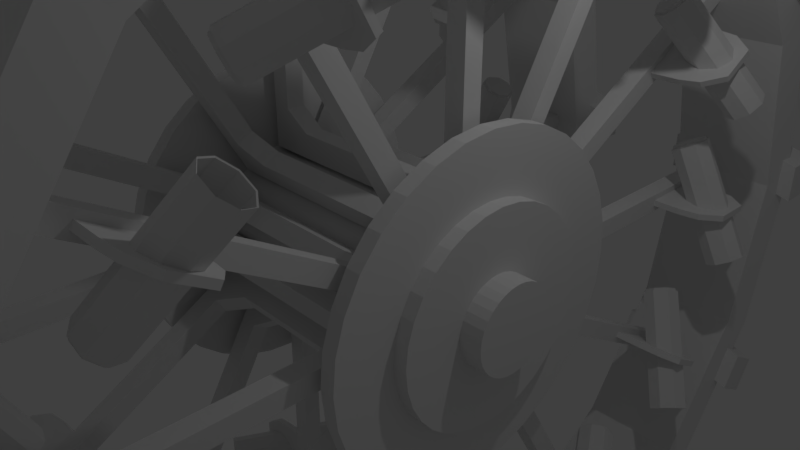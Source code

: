 # Source: 5.0.blend  (saved by Blender 2.79.0; exported with 4.5.12 LTS)
import bpy
from mathutils import Matrix  # noqa: F401  (used for matrix-valued properties, if any)

bpy.ops.wm.read_factory_settings(use_empty=True)
scene = bpy.context.scene
scene.name = 'Scene'

# ---- collections
col_collection_1 = bpy.data.collections.new('Collection 1'); scene.collection.children.link(col_collection_1)

# ---- materials (node trees are filled in below, after node groups)
mat_material_001 = bpy.data.materials.new('Material.001')
mat_material_001.alpha_threshold = 0.0
mat_material_001.use_transparent_shadow = False
mat_material_001.diffuse_color = (0.8163, 0.8163, 0.8163, 1.0)
mat_material_001.roughness = 0.5
mat_material_001.specular_intensity = 1.0

# ---- material node trees

# ---- world
world_world = bpy.data.worlds.new('World'); scene.world = world_world
world_world.color = (0.05088, 0.05088, 0.05088)
world_world.use_sun_shadow = False
world_world.sun_shadow_jitter_overblur = 0.0
world_world.cycles.sampling_method = 'MANUAL'

# ---- cameras
cam_camera = bpy.data.cameras.new('Camera')
cam_camera.clip_end = 100.0
cam_camera.lens = 35.0
cam_camera.sensor_width = 32.0
cam_camera.sensor_height = 18.0
cam_camera.ortho_scale = 7.314
cam_camera.dof.focus_distance = 0.0
cam_camera.dof.aperture_fstop = 128.0

# ---- lights
light_lamp = bpy.data.lights.new('Lamp', 'POINT')
light_lamp.transmission_factor = 0.0
light_lamp.cutoff_distance = 30.0
light_lamp.energy = 100.0
light_lamp.shadow_buffer_clip_start = 1.001
light_lamp.shadow_soft_size = 0.1
light_lamp.shadow_maximum_resolution = 0.006
light_lamp.use_absolute_resolution = True

# ---- meshes
me_cylinder = bpy.data.meshes.new('Cylinder')
me_cylinder.from_pydata([(1.785, 1.0, 0.0), (1.785, 0.9808, -0.1951), (1.785, 0.9239, -0.3827), (1.785, 0.8315, -0.5556), (1.785, 0.7071, -0.7071), (1.785, 0.5556, -0.8315), (1.785, 0.3827, -0.9239), (1.785, 0.1951, -0.9808), (1.785, 7.55e-08, -1.0), (1.785, -0.1951, -0.9808), (1.785, -0.3827, -0.9239), (1.785, -0.5556, -0.8315), (1.785, -0.7071, -0.7071), (1.785, -0.8315, -0.5556), (1.785, -0.9239, -0.3827), (1.785, -0.9808, -0.1951), (1.785, -1.0, 3.576e-07), (1.785, -0.9808, 0.1951), (1.785, -0.9239, 0.3827), (1.785, -0.8315, 0.5556), (1.785, -0.7071, 0.7071), (1.785, -0.5556, 0.8315), (1.785, -0.3827, 0.9239), (1.785, -0.1951, 0.9808), (1.785, 9.656e-07, 1.0), (1.785, 0.1951, 0.9808), (1.785, 0.3827, 0.9239), (1.785, 0.5556, 0.8315), (1.785, 0.7071, 0.7071), (1.785, 0.8315, 0.5556), (1.785, 0.9239, 0.3827), (1.785, 0.9808, 0.1951), (1.798, 2.194, -0.4363), (1.798, 2.237, 1.566e-07), (1.798, 2.066, -0.8559), (1.798, 1.86, -1.243), (1.798, 1.582, -1.582), (1.798, 1.243, -1.86), (1.798, 0.8559, -2.066), (1.798, 0.4363, -2.194), (1.798, -1.934e-07, -2.237), (1.798, -0.4363, -2.194), (1.798, -0.8559, -2.066), (1.798, -1.243, -1.86), (1.798, -1.582, -1.582), (1.798, -1.86, -1.243), (1.798, -2.066, -0.8559), (1.798, -2.194, -0.4363), (1.798, -2.237, 9.565e-07), (1.798, -2.194, 0.4363), (1.798, -2.066, 0.8559), (1.798, -1.86, 1.243), (1.798, -1.582, 1.582), (1.798, -1.243, 1.86), (1.798, -0.8559, 2.066), (1.798, -0.4363, 2.194), (1.798, 1.797e-06, 2.237), (1.798, 0.4363, 2.194), (1.798, 0.8559, 2.066), (1.798, 1.243, 1.86), (1.798, 1.582, 1.582), (1.798, 1.86, 1.243), (1.798, 2.066, 0.8559), (1.798, 2.194, 0.4363), (1.998, 2.194, -0.4363), (1.998, 2.237, 1.566e-07), (1.998, 2.066, -0.8559), (1.998, 1.86, -1.243), (1.998, 1.582, -1.582), (1.998, 1.243, -1.86), (1.998, 0.8559, -2.066), (1.998, 0.4363, -2.194), (1.998, -1.934e-07, -2.237), (1.998, -0.4363, -2.194), (1.998, -0.8559, -2.066), (1.998, -1.243, -1.86), (1.998, -1.582, -1.582), (1.998, -1.86, -1.243), (1.998, -2.066, -0.8559), (1.998, -2.194, -0.4363), (1.998, -2.237, 9.565e-07), (1.998, -2.194, 0.4363), (1.998, -2.066, 0.8559), (1.998, -1.86, 1.243), (1.998, -1.582, 1.582), (1.998, -1.243, 1.86), (1.998, -0.8559, 2.066), (1.998, -0.4363, 2.194), (1.998, 1.797e-06, 2.237), (1.998, 0.4363, 2.194), (1.998, 0.8559, 2.066), (1.998, 1.243, 1.86), (1.998, 1.582, 1.582), (1.998, 1.86, 1.243), (1.998, 2.066, 0.8559), (1.998, 2.194, 0.4363), (1.951, 0.5709, -0.1136), (1.951, 0.5821, -1.035e-07), (1.951, 0.5378, -0.2227), (1.951, 0.484, -0.3234), (1.951, 0.4116, -0.4116), (1.951, 0.3234, -0.484), (1.951, 0.2227, -0.5378), (1.951, 0.1136, -0.5709), (1.951, 1.605e-07, -0.5821), (1.951, -0.1136, -0.5709), (1.951, -0.2227, -0.5378), (1.951, -0.3234, -0.484), (1.951, -0.4116, -0.4116), (1.951, -0.484, -0.3234), (1.951, -0.5378, -0.2227), (1.951, -0.5709, -0.1136), (1.951, -0.5821, 1.047e-07), (1.951, -0.5709, 0.1136), (1.951, -0.5378, 0.2227), (1.951, -0.484, 0.3234), (1.951, -0.4116, 0.4116), (1.951, -0.3234, 0.484), (1.951, -0.2227, 0.5378), (1.951, -0.1136, 0.5709), (1.951, 6.786e-07, 0.5821), (1.951, 0.1136, 0.5709), (1.951, 0.2227, 0.5378), (1.951, 0.3234, 0.484), (1.951, 0.4116, 0.4116), (1.951, 0.484, 0.3234), (1.951, 0.5378, 0.2227), (1.951, 0.5709, 0.1136), (2.445, 0.5709, -0.1136), (2.445, 0.5821, -1.035e-07), (2.445, 0.5378, -0.2227), (2.445, 0.484, -0.3234), (2.445, 0.4116, -0.4116), (2.445, 0.3234, -0.484), (2.445, 0.2227, -0.5378), (2.445, 0.1136, -0.5709), (2.445, 1.605e-07, -0.5821), (2.445, -0.1136, -0.5709), (2.445, -0.2227, -0.5378), (2.445, -0.3234, -0.484), (2.445, -0.4116, -0.4116), (2.445, -0.484, -0.3234), (2.445, -0.5378, -0.2227), (2.445, -0.5709, -0.1136), (2.445, -0.5821, 1.047e-07), (2.445, -0.5709, 0.1136), (2.445, -0.5378, 0.2227), (2.445, -0.484, 0.3234), (2.445, -0.4116, 0.4116), (2.445, -0.3234, 0.484), (2.445, -0.2227, 0.5378), (2.445, -0.1136, 0.5709), (2.445, 6.786e-07, 0.5821), (2.445, 0.1136, 0.5709), (2.445, 0.2227, 0.5378), (2.445, 0.3234, 0.484), (2.445, 0.4116, 0.4116), (2.445, 0.484, 0.3234), (2.445, 0.5378, 0.2227), (2.445, 0.5709, 0.1136), (0.0, 1.0, 5.96e-08), (0.0, 0.9808, -0.1951), (0.0, 0.9239, -0.3827), (0.0, 0.8315, -0.5556), (0.0, 0.7071, -0.7071), (0.0, 0.5556, -0.8315), (0.0, 0.3827, -0.9239), (0.0, 0.1951, -0.9808), (0.0, 7.55e-08, -1.0), (0.0, -0.1951, -0.9808), (0.0, -0.3827, -0.9239), (0.0, -0.5556, -0.8315), (0.0, -0.7071, -0.7071), (0.0, -0.8315, -0.5556), (0.0, -0.9239, -0.3827), (0.0, -0.9808, -0.1951), (0.0, -1.0, 4.172e-07), (0.0, -0.9808, 0.1951), (0.0, -0.9239, 0.3827), (0.0, -0.8315, 0.5556), (0.0, -0.7071, 0.7071), (0.0, -0.5556, 0.8315), (0.0, -0.3827, 0.9239), (0.0, -0.1951, 0.9808), (0.0, 9.656e-07, 1.0), (0.0, 0.1951, 0.9808), (0.0, 0.3827, 0.9239), (0.0, 0.5556, 0.8315), (0.0, 0.7071, 0.7071), (0.0, 0.8315, 0.5556), (0.0, 0.9239, 0.3827), (0.0, 0.9808, 0.1951), (1.975, 0.9966, -0.9966), (1.975, 0.783, -1.172), (1.975, 1.382, 0.2749), (1.975, 1.409, 2.654e-08), (1.975, -1.302, 0.5393), (1.975, -1.172, 0.783), (1.975, 0.5393, -1.302), (1.975, -0.9966, 0.9966), (1.975, 0.2749, -1.382), (1.975, -0.783, 1.172), (1.975, -1.64e-08, -1.409), (1.975, -0.5393, 1.302), (1.975, -0.2749, -1.382), (1.975, -0.2749, 1.382), (1.975, -0.5393, -1.302), (1.975, 1.238e-06, 1.409), (1.975, -0.783, -1.172), (1.975, 0.275, 1.382), (1.975, -0.9966, -0.9966), (1.975, 0.5393, 1.302), (1.975, -1.172, -0.783), (1.975, 0.783, 1.172), (1.975, -1.302, -0.5393), (1.975, 1.382, -0.2749), (1.975, 0.9966, 0.9966), (1.975, -1.382, -0.2749), (1.975, 1.302, -0.5393), (1.975, 1.172, 0.783), (1.975, -1.409, 5.306e-07), (1.975, 1.172, -0.783), (1.975, 1.302, 0.5393), (1.975, -1.382, 0.275), (2.14, 0.5709, -0.1136), (2.14, 0.5821, -1.03e-07), (2.14, 0.5378, -0.2227), (2.14, 0.484, -0.3234), (2.14, 0.4116, -0.4116), (2.14, 0.3234, -0.484), (2.14, 0.2227, -0.5378), (2.14, 0.1136, -0.5709), (2.14, 1.605e-07, -0.5821), (2.14, -0.1136, -0.5709), (2.14, -0.2227, -0.5378), (2.14, -0.3234, -0.484), (2.14, -0.4116, -0.4116), (2.14, -0.484, -0.3234), (2.14, -0.5378, -0.2227), (2.14, -0.5709, -0.1136), (2.14, -0.5821, 1.051e-07), (2.14, -0.5709, 0.1136), (2.14, -0.5378, 0.2227), (2.14, -0.484, 0.3234), (2.14, -0.4116, 0.4116), (2.14, -0.3234, 0.484), (2.14, -0.2227, 0.5378), (2.14, -0.1136, 0.5709), (2.14, 6.786e-07, 0.5821), (2.14, 0.1136, 0.5709), (2.14, 0.2227, 0.5378), (2.14, 0.3234, 0.484), (2.14, 0.4116, 0.4116), (2.14, 0.484, 0.3234), (2.14, 0.5378, 0.2227), (2.14, 0.5709, 0.1136), (2.163, 0.9966, -0.9966), (2.163, 1.382, 0.2749), (2.163, -1.302, 0.5393), (2.163, 0.783, -1.172), (2.163, 1.409, 2.702e-08), (2.163, -1.172, 0.783), (2.163, 0.5393, -1.302), (2.163, -0.9966, 0.9966), (2.163, 0.2749, -1.382), (2.163, -0.783, 1.172), (2.163, -1.64e-08, -1.409), (2.163, -0.5393, 1.302), (2.163, -0.2749, -1.382), (2.163, -0.2749, 1.382), (2.163, -0.5393, -1.302), (2.163, 1.238e-06, 1.409), (2.163, -0.783, -1.172), (2.163, 0.275, 1.382), (2.163, -0.9966, -0.9966), (2.163, 0.5393, 1.302), (2.163, -1.172, -0.783), (2.163, 0.783, 1.172), (2.163, -1.302, -0.5393), (2.163, 1.382, -0.2749), (2.163, 0.9966, 0.9966), (2.163, -1.382, -0.2749), (2.163, 1.302, -0.5393), (2.163, 1.172, 0.783), (2.163, -1.409, 5.31e-07), (2.163, 1.172, -0.783), (2.163, 1.302, 0.5393), (2.163, -1.382, 0.275), (1.791, 0.8991, -1.346), (1.791, 0.6193, -1.495), (1.791, -1.495, -0.6193), (1.791, -1.587, -0.3157), (1.791, -0.3157, 1.587), (1.791, 1.382e-06, 1.618), (1.791, 1.587, -0.3157), (1.791, 1.495, -0.6193), (1.791, -0.6193, -1.495), (1.791, -0.8991, -1.346), (1.791, -1.346, 0.8991), (1.791, -1.144, 1.144), (1.791, 1.144, 1.144), (1.791, 1.346, 0.8991), (1.791, 0.3157, -1.587), (1.791, -1.618, 6.57e-07), (1.791, 0.3157, 1.587), (1.791, 1.346, -0.8991), (1.791, -1.144, -1.144), (1.791, -0.8991, 1.346), (1.791, 1.495, 0.6193), (1.791, -5.893e-08, -1.618), (1.791, -1.587, 0.3157), (1.791, 0.6193, 1.495), (1.791, 1.144, -1.144), (1.791, -1.346, -0.8991), (1.791, -0.6193, 1.495), (1.791, 1.587, 0.3157), (1.791, -0.3157, -1.587), (1.791, -1.495, 0.6193), (1.791, 0.8991, 1.346), (1.791, 1.618, 7.829e-08)], [], [(160, 0, 1, 161), (161, 1, 2, 162), (162, 2, 3, 163), (163, 3, 4, 164), (164, 4, 5, 165), (165, 5, 6, 166), (166, 6, 7, 167), (167, 7, 8, 168), (168, 8, 9, 169), (169, 9, 10, 170), (170, 10, 11, 171), (171, 11, 12, 172), (172, 12, 13, 173), (173, 13, 14, 174), (174, 14, 15, 175), (175, 15, 16, 176), (176, 16, 17, 177), (177, 17, 18, 178), (178, 18, 19, 179), (179, 19, 20, 180), (180, 20, 21, 181), (181, 21, 22, 182), (182, 22, 23, 183), (183, 23, 24, 184), (184, 24, 25, 185), (185, 25, 26, 186), (186, 26, 27, 187), (187, 27, 28, 188), (188, 28, 29, 189), (189, 29, 30, 190), (289, 288, 37, 38), (190, 30, 31, 191), (191, 31, 0, 160), (34, 32, 64, 66), (291, 290, 46, 47), (293, 292, 55, 56), (295, 294, 32, 34), (297, 296, 42, 43), (299, 298, 51, 52), (301, 300, 60, 61), (302, 289, 38, 39), (303, 291, 47, 48), (304, 293, 56, 57), (305, 295, 34, 35), (306, 297, 43, 44), (307, 299, 52, 53), (308, 301, 61, 62), (309, 302, 39, 40), (310, 303, 48, 49), (311, 304, 57, 58), (312, 305, 35, 36), (313, 306, 44, 45), (314, 307, 53, 54), (315, 308, 62, 63), (316, 309, 40, 41), (317, 310, 49, 50), (318, 311, 58, 59), (288, 312, 36, 37), (290, 313, 45, 46), (292, 314, 54, 55), (294, 319, 33, 32), (319, 315, 63, 33), (296, 316, 41, 42), (298, 317, 50, 51), (300, 318, 59, 60), (108, 109, 237, 236), (61, 60, 92, 93), (48, 47, 79, 80), (35, 34, 66, 67), (62, 61, 93, 94), (49, 48, 80, 81), (36, 35, 67, 68), (63, 62, 94, 95), (50, 49, 81, 82), (37, 36, 68, 69), (33, 63, 95, 65), (51, 50, 82, 83), (38, 37, 69, 70), (52, 51, 83, 84), (39, 38, 70, 71), (53, 52, 84, 85), (40, 39, 71, 72), (54, 53, 85, 86), (41, 40, 72, 73), (55, 54, 86, 87), (42, 41, 73, 74), (56, 55, 87, 88), (43, 42, 74, 75), (57, 56, 88, 89), (44, 43, 75, 76), (58, 57, 89, 90), (45, 44, 76, 77), (59, 58, 90, 91), (46, 45, 77, 78), (32, 33, 65, 64), (60, 59, 91, 92), (47, 46, 78, 79), (104, 103, 135, 136), (202, 200, 264, 266), (107, 108, 236, 235), (203, 201, 265, 267), (106, 107, 235, 234), (204, 202, 266, 268), (105, 106, 234, 233), (205, 203, 267, 269), (104, 105, 233, 232), (206, 204, 268, 270), (103, 104, 232, 231), (207, 205, 269, 271), (102, 103, 231, 230), (208, 206, 270, 272), (101, 102, 230, 229), (127, 97, 225, 255), (209, 207, 271, 273), (100, 101, 229, 228), (126, 127, 255, 254), (210, 208, 272, 274), (99, 100, 228, 227), (125, 126, 254, 253), (211, 209, 273, 275), (98, 99, 227, 226), (124, 125, 253, 252), (212, 210, 274, 276), (96, 98, 226, 224), (123, 124, 252, 251), (213, 211, 275, 277), (97, 96, 224, 225), (122, 123, 251, 250), (214, 212, 276, 278), (128, 129, 159, 158, 157, 156, 155, 154, 153, 152, 151, 150, 149, 148, 147, 146, 145, 144, 143, 142, 141, 140, 139, 138, 137, 136, 135, 134, 133, 132, 131, 130), (118, 117, 149, 150), (105, 104, 136, 137), (119, 118, 150, 151), (106, 105, 137, 138), (120, 119, 151, 152), (107, 106, 138, 139), (121, 120, 152, 153), (108, 107, 139, 140), (122, 121, 153, 154), (109, 108, 140, 141), (123, 122, 154, 155), (110, 109, 141, 142), (96, 97, 129, 128), (124, 123, 155, 156), (111, 110, 142, 143), (98, 96, 128, 130), (125, 124, 156, 157), (112, 111, 143, 144), (99, 98, 130, 131), (126, 125, 157, 158), (113, 112, 144, 145), (100, 99, 131, 132), (127, 126, 158, 159), (114, 113, 145, 146), (101, 100, 132, 133), (97, 127, 159, 129), (115, 114, 146, 147), (102, 101, 133, 134), (116, 115, 147, 148), (103, 102, 134, 135), (117, 116, 148, 149), (82, 81, 223, 196), (95, 94, 222, 194), (68, 67, 221, 192), (81, 80, 220, 223), (94, 93, 219, 222), (67, 66, 218, 221), (80, 79, 217, 220), (93, 92, 216, 219), (66, 64, 215, 218), (79, 78, 214, 217), (92, 91, 213, 216), (64, 65, 195, 215), (78, 77, 212, 214), (91, 90, 211, 213), (77, 76, 210, 212), (90, 89, 209, 211), (76, 75, 208, 210), (89, 88, 207, 209), (75, 74, 206, 208), (88, 87, 205, 207), (74, 73, 204, 206), (87, 86, 203, 205), (73, 72, 202, 204), (86, 85, 201, 203), (72, 71, 200, 202), (85, 84, 199, 201), (71, 70, 198, 200), (84, 83, 197, 199), (70, 69, 193, 198), (83, 82, 196, 197), (65, 95, 194, 195), (69, 68, 192, 193), (259, 256, 228, 229), (260, 257, 255, 225), (261, 258, 242, 243), (262, 259, 229, 230), (263, 261, 243, 244), (264, 262, 230, 231), (265, 263, 244, 245), (266, 264, 231, 232), (267, 265, 245, 246), (268, 266, 232, 233), (269, 267, 246, 247), (270, 268, 233, 234), (271, 269, 247, 248), (272, 270, 234, 235), (273, 271, 248, 249), (274, 272, 235, 236), (275, 273, 249, 250), (276, 274, 236, 237), (277, 275, 250, 251), (278, 276, 237, 238), (279, 260, 225, 224), (280, 277, 251, 252), (281, 278, 238, 239), (282, 279, 224, 226), (283, 280, 252, 253), (284, 281, 239, 240), (285, 282, 226, 227), (286, 283, 253, 254), (287, 284, 240, 241), (256, 285, 227, 228), (257, 286, 254, 255), (258, 287, 241, 242), (201, 199, 263, 265), (109, 110, 238, 237), (200, 198, 262, 264), (196, 223, 287, 258), (110, 111, 239, 238), (199, 197, 261, 263), (194, 222, 286, 257), (111, 112, 240, 239), (198, 193, 259, 262), (192, 221, 285, 256), (112, 113, 241, 240), (197, 196, 258, 261), (223, 220, 284, 287), (113, 114, 242, 241), (195, 194, 257, 260), (222, 219, 283, 286), (114, 115, 243, 242), (193, 192, 256, 259), (221, 218, 282, 285), (115, 116, 244, 243), (220, 217, 281, 284), (116, 117, 245, 244), (219, 216, 280, 283), (117, 118, 246, 245), (218, 215, 279, 282), (118, 119, 247, 246), (217, 214, 278, 281), (119, 120, 248, 247), (216, 213, 277, 280), (120, 121, 249, 248), (215, 195, 260, 279), (121, 122, 250, 249), (28, 27, 318, 300), (19, 18, 317, 298), (10, 9, 316, 296), (0, 31, 315, 319), (1, 0, 319, 294), (23, 22, 314, 292), (14, 13, 313, 290), (5, 4, 312, 288), (27, 26, 311, 318), (18, 17, 310, 317), (9, 8, 309, 316), (31, 30, 308, 315), (22, 21, 307, 314), (13, 12, 306, 313), (4, 3, 305, 312), (26, 25, 304, 311), (17, 16, 303, 310), (8, 7, 302, 309), (30, 29, 301, 308), (21, 20, 299, 307), (12, 11, 297, 306), (3, 2, 295, 305), (25, 24, 293, 304), (16, 15, 291, 303), (7, 6, 289, 302), (29, 28, 300, 301), (20, 19, 298, 299), (11, 10, 296, 297), (2, 1, 294, 295), (24, 23, 292, 293), (15, 14, 290, 291), (6, 5, 288, 289)])
me_cylinder.use_remesh_preserve_volume = False
me_cylinder.use_remesh_preserve_attributes = False
me_cylinder.use_mirror_vertex_groups = False
me_cylinder.update()
me_cube_000 = bpy.data.meshes.new('Cube.000')
me_cube_000.from_pydata([(1.811, -0.8097, 4.261), (2.615, 0.7373, 4.261), (1.983, -0.8994, 4.342), (2.788, 0.6476, 4.342), (2.054, -0.9365, 4.536), (2.859, 0.6105, 4.536), (1.983, -0.8994, 4.731), (2.788, 0.6476, 4.731), (1.811, -0.8097, 4.811), (2.615, 0.7373, 4.811), (1.638, -0.7201, 4.731), (2.443, 0.8269, 4.731), (1.567, -0.6829, 4.536), (2.371, 0.8641, 4.536), (1.638, -0.7201, 4.342), (2.443, 0.8269, 4.342), (1.815, -0.8008, 4.274), (1.98, -0.8863, 4.351), (2.775, 0.6429, 4.351), (2.611, 0.7284, 4.274), (2.048, -0.9217, 4.536), (2.843, 0.6075, 4.536), (1.98, -0.8863, 4.721), (2.775, 0.6429, 4.721), (1.815, -0.8008, 4.798), (2.611, 0.7284, 4.798), (1.651, -0.7153, 4.721), (2.446, 0.8138, 4.721), (1.583, -0.6799, 4.536), (2.378, 0.8493, 4.536), (2.446, 0.8138, 4.351), (1.651, -0.7153, 4.351), (1.815, -0.8008, 4.536), (1.811, -0.8097, 4.297), (1.961, -0.8879, 4.367), (2.023, -0.9203, 4.536), (1.961, -0.8879, 4.706), (1.811, -0.8097, 4.776), (1.66, -0.7316, 4.706), (1.598, -0.6992, 4.536), (1.66, -0.7316, 4.367), (1.942, -0.9246, 4.367), (1.792, -0.8464, 4.536), (2.004, -0.9569, 4.536), (1.942, -0.9246, 4.706), (1.792, -0.8464, 4.776), (1.641, -0.7682, 4.706), (1.579, -0.7359, 4.536), (1.641, -0.7682, 4.367), (1.792, -0.8464, 4.297)], [], [(0, 1, 3, 2), (2, 3, 5, 4), (4, 5, 7, 6), (6, 7, 9, 8), (8, 9, 11, 10), (10, 11, 13, 12), (5, 21, 23, 7), (12, 13, 15, 14), (14, 15, 1, 0), (16, 32, 17), (16, 19, 18, 17), (17, 18, 21, 20), (20, 21, 23, 22), (22, 23, 25, 24), (24, 25, 27, 26), (26, 27, 29, 28), (3, 18, 21, 5), (28, 29, 30, 31), (31, 30, 19, 16), (7, 23, 25, 9), (9, 25, 27, 11), (11, 27, 29, 13), (13, 29, 30, 15), (15, 30, 19, 1), (1, 19, 18, 3), (39, 40, 48, 47), (37, 38, 46, 45), (35, 36, 44, 43), (33, 34, 41, 49), (40, 33, 49, 48), (38, 39, 47, 46), (36, 37, 45, 44), (34, 35, 43, 41), (17, 32, 20), (20, 32, 22), (22, 32, 24), (24, 32, 26), (26, 32, 28), (28, 32, 31), (31, 32, 16), (14, 0, 33, 40), (12, 14, 40, 39), (10, 12, 39, 38), (8, 10, 38, 37), (6, 8, 37, 36), (4, 6, 36, 35), (2, 4, 35, 34), (0, 2, 34, 33), (49, 41, 42), (41, 43, 42), (43, 44, 42), (44, 45, 42), (45, 46, 42), (46, 47, 42), (47, 48, 42), (48, 49, 42)])
me_cube_000.use_remesh_preserve_volume = False
me_cube_000.use_remesh_preserve_attributes = False
me_cube_000.use_mirror_vertex_groups = False
me_cube_000.update()
me_cube_003 = bpy.data.meshes.new('Cube.003')
me_cube_003.from_pydata([(0.7618, -0.2788, 6.1), (0.7618, -0.2788, 6.658), (0.7618, 0.2788, 6.1), (0.7618, 0.2788, 6.658), (2.736, -0.2788, 6.1), (2.736, -0.2788, 6.658), (2.736, 0.2788, 6.1), (2.736, 0.2788, 6.658), (1.749, 0.001956, 6.1), (1.749, 0.001956, 6.658), (1.749, -0.5557, 6.1), (1.749, -0.5557, 6.658)], [], [(0, 1, 3, 2), (8, 9, 7, 6), (6, 7, 5, 4), (10, 11, 1, 0), (8, 6, 4, 10), (9, 3, 1, 11), (7, 9, 11, 5), (2, 8, 10, 0), (4, 5, 11, 10), (2, 3, 9, 8)])
me_cube_003.use_remesh_preserve_volume = False
me_cube_003.use_remesh_preserve_attributes = False
me_cube_003.use_mirror_vertex_groups = False
me_cube_003.update()
me_plane_002 = bpy.data.meshes.new('Plane.002')
me_plane_002.from_pydata([(1.436, -7.965e-07, 5.787), (3.535, -7.965e-07, 5.787), (1.377, -7.965e-07, 6.369), (3.594, -7.965e-07, 6.369), (1.585, -7.965e-07, 6.468), (3.386, -7.965e-07, 6.468)], [], [(0, 1, 3, 2), (3, 5, 4, 2)])
me_plane_002.materials.append(mat_material_001)
me_plane_002.use_remesh_preserve_volume = False
me_plane_002.use_remesh_preserve_attributes = False
me_plane_002.use_mirror_vertex_groups = False
me_plane_002.update()
me_cube_001 = bpy.data.meshes.new('Cube.001')
me_cube_001.from_pydata([(1.035, -0.1311, 1.049), (1.406, -0.1311, 5.987), (1.035, 0.1311, 1.049), (1.406, 0.1311, 5.987), (1.668, -0.1311, 1.049), (1.668, -0.1311, 5.987), (1.668, 0.1311, 1.049), (1.668, 0.1311, 5.987), (1.406, -0.1311, 1.628), (1.406, -0.1311, 4.015), (1.406, -0.1311, 5.0), (1.406, 0.1311, 5.0), (1.406, 0.1311, 4.015), (1.406, 0.1311, 1.628), (1.668, 0.1311, 5.0), (1.668, 0.1311, 4.015), (1.668, 0.1311, 1.628), (1.668, -0.1311, 5.0), (1.668, -0.1311, 4.015), (1.668, -0.1311, 1.628), (1.035, 0.1311, 1.385), (1.668, 0.1311, 1.385), (1.668, -0.1311, 1.385), (1.035, -0.1311, 1.385), (0.0, 0.1311, 1.049), (0.0, -0.1311, 1.049), (0.0, 0.1311, 1.385), (0.0, -0.1311, 1.385), (1.668, -0.04369, 1.049), (1.668, 0.04369, 1.049), (1.668, 0.04369, 5.987), (1.668, -0.04369, 5.987), (1.668, 0.04369, 1.628), (1.668, -0.04369, 1.628), (1.668, 0.04369, 4.015), (1.668, -0.04369, 4.015), (1.668, 0.04369, 5.0), (1.668, -0.04369, 5.0), (1.668, 0.04369, 1.385), (1.668, -0.04369, 1.385), (2.063, 0.04369, 4.015), (2.063, -0.04369, 4.015), (2.063, 0.04369, 5.0), (2.063, -0.04369, 5.0), (2.347, 0.04369, 4.057), (2.347, -0.04369, 4.057), (2.347, 0.04369, 4.959), (2.347, -0.04369, 4.959), (2.614, 0.04369, 4.257), (2.614, -0.04369, 4.257), (2.614, 0.04369, 4.759), (2.614, -0.04369, 4.759), (2.065, 0.04369, 4.261), (2.063, 0.04369, 4.262), (2.063, 0.04369, 4.81), (2.063, -0.04369, 4.315), (2.035, 0.04369, 4.342), (2.063, 0.04369, 4.332), (1.99, -0.04369, 4.342), (2.254, 0.04369, 4.261), (2.209, -0.04369, 4.261), (2.473, 0.04369, 4.342), (2.428, -0.04369, 4.342), (2.347, -0.04369, 4.312), (2.347, 0.04369, 4.295), (2.519, -0.04369, 4.536), (2.564, 0.04369, 4.536), (1.945, 0.04369, 4.536), (1.899, -0.04369, 4.536), (2.209, -0.04369, 4.811), (2.254, 0.04369, 4.811), (2.347, 0.04369, 4.777), (2.428, -0.04369, 4.731), (2.347, -0.04369, 4.76), (2.473, 0.04369, 4.731), (2.035, 0.04369, 4.731), (1.99, -0.04369, 4.731), (2.063, -0.04369, 4.757), (2.063, 0.04369, 4.741)], [(52, 53)], [(10, 1, 3, 11), (11, 3, 7, 14), (37, 31, 5, 17), (17, 5, 1, 10), (22, 19, 8, 23), (19, 18, 9, 8), (18, 17, 10, 9), (39, 33, 19, 22), (33, 35, 18, 19), (35, 37, 17, 18), (20, 13, 16, 21), (13, 12, 15, 16), (12, 11, 14, 15), (23, 8, 13, 20), (8, 9, 12, 13), (9, 10, 11, 12), (20, 2, 24, 26), (2, 20, 21, 6), (28, 39, 22, 4), (4, 22, 23, 0), (0, 23, 27, 25), (2, 0, 25, 24), (23, 20, 26, 27), (6, 21, 38, 29), (29, 38, 39, 28), (15, 14, 36, 34), (37, 35, 41, 55, 58, 68, 76, 77, 43), (16, 15, 34, 32), (32, 34, 35, 33), (21, 16, 32, 38), (38, 32, 33, 39), (14, 7, 30, 36), (36, 30, 31, 37), (36, 37, 43, 42), (35, 34, 40, 41), (45, 44, 48, 49), (41, 40, 44, 45), (42, 43, 47, 46), (48, 50, 51, 49), (47, 73, 72, 65, 62, 63, 45, 49, 51), (46, 47, 51, 50), (44, 64, 61, 66, 74, 71, 46, 50, 48), (45, 63, 60, 55, 41), (44, 40, 57, 59, 64), (34, 36, 42, 78, 75, 67, 56, 57, 40), (68, 67, 75, 76), (72, 74, 66, 65), (58, 56, 67, 68), (69, 70, 71, 74, 72, 73), (60, 59, 57, 56, 58, 55), (71, 70, 78, 42, 46), (62, 61, 64, 59, 60, 63), (77, 69, 73, 47, 43), (65, 66, 61, 62), (76, 75, 78, 70, 69, 77)])
me_cube_001.use_remesh_preserve_volume = False
me_cube_001.use_remesh_preserve_attributes = False
me_cube_001.use_mirror_vertex_groups = False
me_cube_001.update()

# ---- objects
ob_x = bpy.data.objects.new('ホビン', me_cylinder)
ob_x_1 = bpy.data.objects.new('火筒', me_cube_000)
ob_x_2 = bpy.data.objects.new('スパイク', me_cube_003)
ob_x_3 = bpy.data.objects.new('車輪', me_plane_002)
ob_x_4 = bpy.data.objects.new('支柱', me_cube_001)
ob_lamp = bpy.data.objects.new('Lamp', light_lamp)
ob_camera = bpy.data.objects.new('Camera', cam_camera)

# ---- transforms, parenting, visibility, modifiers, constraints
ob_x.location = (0.0, 0.0, 0.0)
ob_x.lineart.crease_threshold = 0.0
_m = ob_x.modifiers.new('Mirror', 'MIRROR')
_m.use_clip = True
_m = ob_x.modifiers.new('Collision', 'COLLISION')
ob_x_1.location = (0.0, 0.0, 0.0)
ob_x_1.rotation_euler = (-0.5236, -1.11e-16, 2.975e-17)
ob_x_1.lineart.crease_threshold = 0.0
_m = ob_x_1.modifiers.new('Mirror', 'MIRROR')
_m.use_clip = True
_m = ob_x_1.modifiers.new('Array', 'ARRAY')
_m.count = 12
_m.constant_offset_displace = (0.0, 0.0, 0.0)
_m.use_relative_offset = False
_m.use_object_offset = True
_m.offset_object = ob_x
_m = ob_x_1.modifiers.new('Collision', 'COLLISION')
ob_x_2.location = (0.0, 0.0, 0.0)
ob_x_2.rotation_euler = (-0.5236, -1.11e-16, 2.975e-17)
ob_x_2.lineart.crease_threshold = 0.0
_m = ob_x_2.modifiers.new('Array', 'ARRAY')
_m.count = 12
_m.constant_offset_displace = (0.0, 0.0, 0.0)
_m.use_relative_offset = False
_m.use_object_offset = True
_m.offset_object = ob_x
_m = ob_x_2.modifiers.new('Mirror', 'MIRROR')
_m = ob_x_2.modifiers.new('Collision', 'COLLISION')
ob_x_3.location = (0.0, 0.0, 0.0)
ob_x_3.scale = (0.7084, 1.0, 1.0)
ob_x_3.lineart.crease_threshold = 0.0
_m = ob_x_3.modifiers.new('Screw', 'SCREW')
_m.steps = 32
_m.axis = 'X'
_m = ob_x_3.modifiers.new('Boolean', 'BOOLEAN')
_m.object = ob_x_2
_m.solver = 'FAST'
_m = ob_x_3.modifiers.new('Mirror', 'MIRROR')
ob_x_4.location = (0.0, 0.0, 0.0)
ob_x_4.rotation_euler = (-0.5236, -1.11e-16, 2.975e-17)
ob_x_4.lineart.crease_threshold = 0.0
_m = ob_x_4.modifiers.new('Mirror', 'MIRROR')
_m.use_clip = True
_m = ob_x_4.modifiers.new('Array', 'ARRAY')
_m.count = 12
_m.constant_offset_displace = (0.0, 0.0, 0.0)
_m.use_relative_offset = False
_m.use_object_offset = True
_m.offset_object = ob_x
_m = ob_x_4.modifiers.new('Collision', 'COLLISION')
ob_lamp.location = (4.076, 1.005, 5.904)
ob_lamp.rotation_euler = (0.6503, 0.05522, 1.866)
ob_lamp.lock_rotations_4d = False
ob_lamp.empty_display_type = 'ARROWS'
ob_lamp.color = (0.0, 0.0, 0.0, 0.0)
ob_lamp.lineart.crease_threshold = 0.0
ob_camera.location = (7.481, -6.508, 5.344)
ob_camera.rotation_euler = (1.109, 0.0, 0.8149)
ob_camera.lock_rotations_4d = False
ob_camera.empty_display_type = 'ARROWS'
ob_camera.color = (0.0, 0.0, 0.0, 0.0)
ob_camera.hide_viewport = True
ob_camera.display_type = 'WIRE'
ob_camera.lineart.crease_threshold = 0.0

# ---- collection membership
col_collection_1.objects.link(ob_x)
col_collection_1.objects.link(ob_x_1)
col_collection_1.objects.link(ob_x_2)
col_collection_1.objects.link(ob_x_3)
col_collection_1.objects.link(ob_x_4)
col_collection_1.objects.link(ob_lamp)
col_collection_1.objects.link(ob_camera)

# ---- scene / render settings (as saved in the file)
scene.camera = ob_camera
scene.frame_start = 1; scene.frame_end = 250; scene.frame_set(6)
scene.render.engine = 'BLENDER_EEVEE_NEXT'
scene.render.resolution_percentage = 50
scene.render.dither_intensity = 0.0
scene.cycles.use_denoising = False
scene.cycles.samples = 128
scene.cycles.sampling_pattern = 'TABULATED_SOBOL'
scene.cycles.use_adaptive_sampling = False
scene.cycles.use_light_tree = False
scene.cycles.blur_glossy = 0.0
scene.cycles.sample_clamp_indirect = 0.0
scene.view_settings.view_transform = 'Standard'
bpy.context.view_layer.update()
